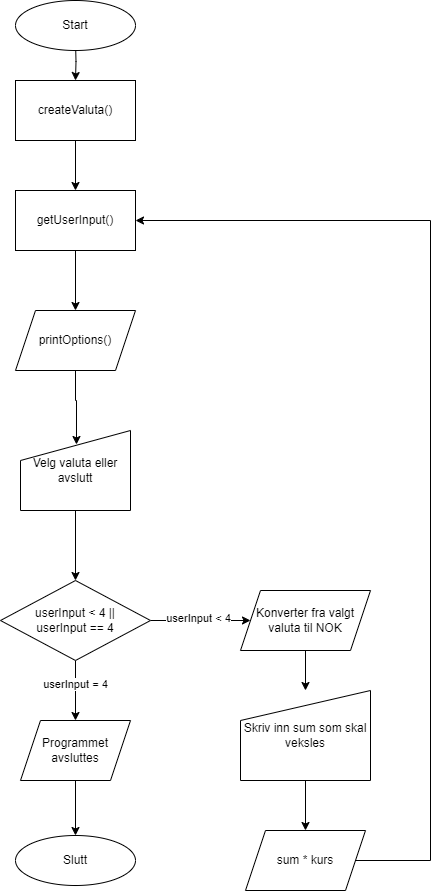

The diagram above was exported from draw.io. Its source (the exported page's mxGraphModel, read from the mxfile embedded in the PNG):
<mxGraphModel dx="954" dy="1649" grid="1" gridSize="10" guides="1" tooltips="1" connect="1" arrows="1" fold="1" page="1" pageScale="1" pageWidth="827" pageHeight="1169" math="0" shadow="0">
  <root>
    <mxCell id="WIyWlLk6GJQsqaUBKTNV-0" />
    <mxCell id="WIyWlLk6GJQsqaUBKTNV-1" parent="WIyWlLk6GJQsqaUBKTNV-0" />
    <mxCell id="rJQr49f3YGGloF7a6KcV-12" style="edgeStyle=orthogonalEdgeStyle;rounded=0;orthogonalLoop=1;jettySize=auto;html=1;exitX=0.5;exitY=1;exitDx=0;exitDy=0;" edge="1" parent="WIyWlLk6GJQsqaUBKTNV-1" target="rJQr49f3YGGloF7a6KcV-1">
      <mxGeometry relative="1" as="geometry">
        <mxPoint x="395" y="-20" as="sourcePoint" />
      </mxGeometry>
    </mxCell>
    <mxCell id="rJQr49f3YGGloF7a6KcV-0" value="Start" style="ellipse;whiteSpace=wrap;html=1;" vertex="1" parent="WIyWlLk6GJQsqaUBKTNV-1">
      <mxGeometry x="335" y="-60" width="120" height="50" as="geometry" />
    </mxCell>
    <mxCell id="rJQr49f3YGGloF7a6KcV-13" style="edgeStyle=orthogonalEdgeStyle;rounded=0;orthogonalLoop=1;jettySize=auto;html=1;exitX=0.5;exitY=1;exitDx=0;exitDy=0;" edge="1" parent="WIyWlLk6GJQsqaUBKTNV-1" source="rJQr49f3YGGloF7a6KcV-1" target="rJQr49f3YGGloF7a6KcV-3">
      <mxGeometry relative="1" as="geometry" />
    </mxCell>
    <mxCell id="rJQr49f3YGGloF7a6KcV-1" value="createValuta()" style="rounded=0;whiteSpace=wrap;html=1;" vertex="1" parent="WIyWlLk6GJQsqaUBKTNV-1">
      <mxGeometry x="335" y="20" width="120" height="60" as="geometry" />
    </mxCell>
    <mxCell id="rJQr49f3YGGloF7a6KcV-2" style="edgeStyle=orthogonalEdgeStyle;rounded=0;orthogonalLoop=1;jettySize=auto;html=1;exitX=0.5;exitY=1;exitDx=0;exitDy=0;" edge="1" parent="WIyWlLk6GJQsqaUBKTNV-1" source="rJQr49f3YGGloF7a6KcV-1" target="rJQr49f3YGGloF7a6KcV-1">
      <mxGeometry relative="1" as="geometry" />
    </mxCell>
    <mxCell id="rJQr49f3YGGloF7a6KcV-28" style="edgeStyle=orthogonalEdgeStyle;rounded=0;orthogonalLoop=1;jettySize=auto;html=1;exitX=0.5;exitY=1;exitDx=0;exitDy=0;entryX=0.5;entryY=0;entryDx=0;entryDy=0;" edge="1" parent="WIyWlLk6GJQsqaUBKTNV-1" source="rJQr49f3YGGloF7a6KcV-3" target="rJQr49f3YGGloF7a6KcV-10">
      <mxGeometry relative="1" as="geometry" />
    </mxCell>
    <mxCell id="rJQr49f3YGGloF7a6KcV-3" value="getUserInput()" style="rounded=0;whiteSpace=wrap;html=1;" vertex="1" parent="WIyWlLk6GJQsqaUBKTNV-1">
      <mxGeometry x="335" y="130" width="120" height="60" as="geometry" />
    </mxCell>
    <mxCell id="rJQr49f3YGGloF7a6KcV-16" style="edgeStyle=orthogonalEdgeStyle;rounded=0;orthogonalLoop=1;jettySize=auto;html=1;exitX=1;exitY=0.5;exitDx=0;exitDy=0;entryX=0;entryY=0.5;entryDx=0;entryDy=0;" edge="1" parent="WIyWlLk6GJQsqaUBKTNV-1" source="rJQr49f3YGGloF7a6KcV-6" target="rJQr49f3YGGloF7a6KcV-8">
      <mxGeometry relative="1" as="geometry" />
    </mxCell>
    <mxCell id="rJQr49f3YGGloF7a6KcV-17" value="userInput &amp;lt; 4" style="edgeLabel;html=1;align=center;verticalAlign=middle;resizable=0;points=[];" vertex="1" connectable="0" parent="rJQr49f3YGGloF7a6KcV-16">
      <mxGeometry x="-0.06" y="3" relative="1" as="geometry">
        <mxPoint as="offset" />
      </mxGeometry>
    </mxCell>
    <mxCell id="rJQr49f3YGGloF7a6KcV-23" style="edgeStyle=orthogonalEdgeStyle;rounded=0;orthogonalLoop=1;jettySize=auto;html=1;exitX=0.5;exitY=1;exitDx=0;exitDy=0;entryX=0.5;entryY=0;entryDx=0;entryDy=0;" edge="1" parent="WIyWlLk6GJQsqaUBKTNV-1" source="rJQr49f3YGGloF7a6KcV-6" target="rJQr49f3YGGloF7a6KcV-21">
      <mxGeometry relative="1" as="geometry" />
    </mxCell>
    <mxCell id="rJQr49f3YGGloF7a6KcV-25" value="userInput = 4" style="edgeLabel;html=1;align=center;verticalAlign=middle;resizable=0;points=[];" vertex="1" connectable="0" parent="rJQr49f3YGGloF7a6KcV-23">
      <mxGeometry x="-0.2333" y="-1" relative="1" as="geometry">
        <mxPoint as="offset" />
      </mxGeometry>
    </mxCell>
    <mxCell id="rJQr49f3YGGloF7a6KcV-6" value="userInput &amp;lt; 4 || &lt;br&gt;userInput == 4" style="rhombus;whiteSpace=wrap;html=1;" vertex="1" parent="WIyWlLk6GJQsqaUBKTNV-1">
      <mxGeometry x="320" y="520" width="150" height="80" as="geometry" />
    </mxCell>
    <mxCell id="rJQr49f3YGGloF7a6KcV-18" style="edgeStyle=orthogonalEdgeStyle;rounded=0;orthogonalLoop=1;jettySize=auto;html=1;exitX=0.5;exitY=1;exitDx=0;exitDy=0;entryX=0.5;entryY=0;entryDx=0;entryDy=0;" edge="1" parent="WIyWlLk6GJQsqaUBKTNV-1" source="rJQr49f3YGGloF7a6KcV-8" target="rJQr49f3YGGloF7a6KcV-9">
      <mxGeometry relative="1" as="geometry" />
    </mxCell>
    <mxCell id="rJQr49f3YGGloF7a6KcV-8" value="Konverter fra valgt valuta til NOK" style="shape=parallelogram;perimeter=parallelogramPerimeter;whiteSpace=wrap;html=1;fixedSize=1;" vertex="1" parent="WIyWlLk6GJQsqaUBKTNV-1">
      <mxGeometry x="560" y="530" width="130" height="60" as="geometry" />
    </mxCell>
    <mxCell id="rJQr49f3YGGloF7a6KcV-19" style="edgeStyle=orthogonalEdgeStyle;rounded=0;orthogonalLoop=1;jettySize=auto;html=1;exitX=0.5;exitY=1;exitDx=0;exitDy=0;entryX=0.5;entryY=0;entryDx=0;entryDy=0;" edge="1" parent="WIyWlLk6GJQsqaUBKTNV-1" source="rJQr49f3YGGloF7a6KcV-9" target="rJQr49f3YGGloF7a6KcV-11">
      <mxGeometry relative="1" as="geometry" />
    </mxCell>
    <mxCell id="rJQr49f3YGGloF7a6KcV-9" value="Skriv inn sum som skal veksles" style="shape=manualInput;whiteSpace=wrap;html=1;" vertex="1" parent="WIyWlLk6GJQsqaUBKTNV-1">
      <mxGeometry x="560" y="630" width="130" height="90" as="geometry" />
    </mxCell>
    <mxCell id="rJQr49f3YGGloF7a6KcV-29" style="edgeStyle=orthogonalEdgeStyle;rounded=0;orthogonalLoop=1;jettySize=auto;html=1;exitX=0.5;exitY=1;exitDx=0;exitDy=0;entryX=0.509;entryY=0.175;entryDx=0;entryDy=0;entryPerimeter=0;" edge="1" parent="WIyWlLk6GJQsqaUBKTNV-1" source="rJQr49f3YGGloF7a6KcV-10" target="rJQr49f3YGGloF7a6KcV-27">
      <mxGeometry relative="1" as="geometry">
        <Array as="points">
          <mxPoint x="395" y="340" />
          <mxPoint x="396" y="340" />
        </Array>
      </mxGeometry>
    </mxCell>
    <mxCell id="rJQr49f3YGGloF7a6KcV-10" value="printOptions()" style="shape=parallelogram;perimeter=parallelogramPerimeter;whiteSpace=wrap;html=1;fixedSize=1;" vertex="1" parent="WIyWlLk6GJQsqaUBKTNV-1">
      <mxGeometry x="335" y="250" width="120" height="60" as="geometry" />
    </mxCell>
    <mxCell id="rJQr49f3YGGloF7a6KcV-20" style="edgeStyle=orthogonalEdgeStyle;rounded=0;orthogonalLoop=1;jettySize=auto;html=1;exitX=1;exitY=0.5;exitDx=0;exitDy=0;entryX=1;entryY=0.5;entryDx=0;entryDy=0;" edge="1" parent="WIyWlLk6GJQsqaUBKTNV-1" source="rJQr49f3YGGloF7a6KcV-11" target="rJQr49f3YGGloF7a6KcV-3">
      <mxGeometry relative="1" as="geometry">
        <Array as="points">
          <mxPoint x="750" y="800" />
          <mxPoint x="750" y="160" />
        </Array>
      </mxGeometry>
    </mxCell>
    <mxCell id="rJQr49f3YGGloF7a6KcV-11" value="sum * kurs" style="shape=parallelogram;perimeter=parallelogramPerimeter;whiteSpace=wrap;html=1;fixedSize=1;" vertex="1" parent="WIyWlLk6GJQsqaUBKTNV-1">
      <mxGeometry x="565" y="770" width="120" height="60" as="geometry" />
    </mxCell>
    <mxCell id="rJQr49f3YGGloF7a6KcV-24" style="edgeStyle=orthogonalEdgeStyle;rounded=0;orthogonalLoop=1;jettySize=auto;html=1;exitX=0.5;exitY=1;exitDx=0;exitDy=0;entryX=0.5;entryY=0;entryDx=0;entryDy=0;" edge="1" parent="WIyWlLk6GJQsqaUBKTNV-1" source="rJQr49f3YGGloF7a6KcV-21" target="rJQr49f3YGGloF7a6KcV-22">
      <mxGeometry relative="1" as="geometry" />
    </mxCell>
    <mxCell id="rJQr49f3YGGloF7a6KcV-21" value="Programmet avsluttes" style="shape=parallelogram;perimeter=parallelogramPerimeter;whiteSpace=wrap;html=1;fixedSize=1;" vertex="1" parent="WIyWlLk6GJQsqaUBKTNV-1">
      <mxGeometry x="340" y="660" width="110" height="60" as="geometry" />
    </mxCell>
    <mxCell id="rJQr49f3YGGloF7a6KcV-22" value="Slutt" style="ellipse;whiteSpace=wrap;html=1;" vertex="1" parent="WIyWlLk6GJQsqaUBKTNV-1">
      <mxGeometry x="335" y="775" width="120" height="50" as="geometry" />
    </mxCell>
    <mxCell id="rJQr49f3YGGloF7a6KcV-30" style="edgeStyle=orthogonalEdgeStyle;rounded=0;orthogonalLoop=1;jettySize=auto;html=1;exitX=0.5;exitY=1;exitDx=0;exitDy=0;entryX=0.5;entryY=0;entryDx=0;entryDy=0;" edge="1" parent="WIyWlLk6GJQsqaUBKTNV-1" source="rJQr49f3YGGloF7a6KcV-27" target="rJQr49f3YGGloF7a6KcV-6">
      <mxGeometry relative="1" as="geometry" />
    </mxCell>
    <mxCell id="rJQr49f3YGGloF7a6KcV-27" value="Velg valuta eller avslutt" style="shape=manualInput;whiteSpace=wrap;html=1;" vertex="1" parent="WIyWlLk6GJQsqaUBKTNV-1">
      <mxGeometry x="340" y="370" width="110" height="80" as="geometry" />
    </mxCell>
  </root>
</mxGraphModel>